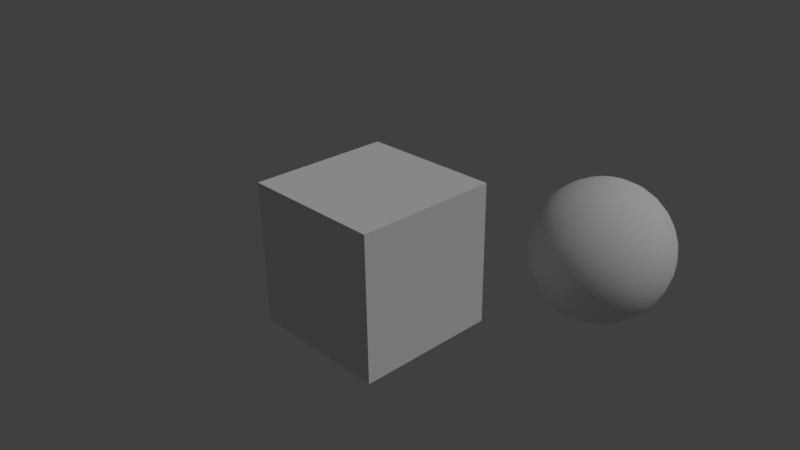 # Source: ambient.blend  (saved by Blender 2.77.3; exported with 4.5.12 LTS)
import bpy
from mathutils import Matrix  # noqa: F401  (used for matrix-valued properties, if any)

bpy.ops.wm.read_factory_settings(use_empty=True)
scene = bpy.context.scene
scene.name = 'Scene'

# ---- collections
col_collection_1 = bpy.data.collections.new('Collection 1'); scene.collection.children.link(col_collection_1)

# ---- materials (node trees are filled in below, after node groups)
mat_material_001 = bpy.data.materials.new('Material.001')
mat_material_001.alpha_threshold = 0.0
mat_material_001.use_transparent_shadow = False
mat_material_001.specular_color = (1.0, 0.005123, 0.0)
mat_material_001.roughness = 0.5
mat_material_001.specular_intensity = 1.0
mat_material = bpy.data.materials.new('Material')
mat_material.alpha_threshold = 0.0
mat_material.use_transparent_shadow = False
mat_material.roughness = 0.5
mat_material.line_color = (0.0, 0.0, 0.0, 1.0)

# ---- material node trees

# ---- world
world_world = bpy.data.worlds.new('World'); scene.world = world_world
world_world.color = (0.05088, 0.05088, 0.05088)
world_world.use_sun_shadow = False
world_world.sun_shadow_jitter_overblur = 0.0
world_world.cycles.sampling_method = 'MANUAL'

# ---- cameras
cam_camera = bpy.data.cameras.new('Camera')
cam_camera.clip_end = 100.0
cam_camera.lens = 35.0
cam_camera.sensor_width = 32.0
cam_camera.sensor_height = 18.0
cam_camera.ortho_scale = 7.314
cam_camera.dof.focus_distance = 0.0
cam_camera.dof.aperture_fstop = 128.0

# ---- lights
light_lamp = bpy.data.lights.new('Lamp', 'SUN')
light_lamp.transmission_factor = 0.0
light_lamp.cutoff_distance = 30.0
light_lamp.angle = 0.1993
light_lamp.energy = 1.0
light_lamp.shadow_buffer_clip_start = 1.001
light_lamp.shadow_soft_size = 0.1
light_lamp.shadow_cascade_max_distance = 1000.0

# ---- meshes
me_sphere = bpy.data.meshes.new('Sphere')
me_sphere.from_pydata([(-0.1951, 0.0, 0.9808), (-0.3827, 0.0, 0.9239), (-0.5556, 0.0, 0.8315), (-0.7071, 0.0, 0.7071), (-0.8315, 0.0, 0.5556), (-0.9239, 0.0, 0.3827), (-0.9808, 0.0, 0.1951), (-1.0, 0.0, 7.55e-08), (-0.9808, 0.0, -0.1951), (-0.9239, 0.0, -0.3827), (-0.8315, 0.0, -0.5556), (-0.7071, 0.0, -0.7071), (-0.5556, 0.0, -0.8315), (-0.3827, 0.0, -0.9239), (-0.1951, 0.0, -0.9808), (-0.1913, 0.03806, 0.9808), (-0.3753, 0.07466, 0.9239), (-0.5449, 0.1084, 0.8315), (-0.6935, 0.1379, 0.7071), (-0.8155, 0.1622, 0.5556), (-0.9061, 0.1802, 0.3827), (-0.9619, 0.1913, 0.1951), (-0.9808, 0.1951, 7.55e-08), (-0.9619, 0.1913, -0.1951), (-0.9061, 0.1802, -0.3827), (-0.8155, 0.1622, -0.5556), (-0.6935, 0.1379, -0.7071), (-0.5449, 0.1084, -0.8315), (-0.3753, 0.07466, -0.9239), (-0.1913, 0.03806, -0.9808), (-0.1802, 0.07466, 0.9808), (-0.3536, 0.1464, 0.9239), (-0.5133, 0.2126, 0.8315), (-0.6533, 0.2706, 0.7071), (-0.7682, 0.3182, 0.5556), (-0.8536, 0.3536, 0.3827), (-0.9061, 0.3753, 0.1951), (-0.9239, 0.3827, 7.55e-08), (-0.9061, 0.3753, -0.1951), (-0.8536, 0.3536, -0.3827), (-0.7682, 0.3182, -0.5556), (-0.6533, 0.2706, -0.7071), (-0.5133, 0.2126, -0.8315), (-0.3536, 0.1464, -0.9239), (-0.1802, 0.07466, -0.9808), (-0.1622, 0.1084, 0.9808), (-0.3182, 0.2126, 0.9239), (-0.4619, 0.3087, 0.8315), (-0.5879, 0.3928, 0.7071), (-0.6913, 0.4619, 0.5556), (-0.7682, 0.5133, 0.3827), (-0.8155, 0.5449, 0.1951), (-0.8315, 0.5556, 7.55e-08), (-0.8155, 0.5449, -0.1951), (-0.7682, 0.5133, -0.3827), (-0.6913, 0.4619, -0.5556), (-0.5879, 0.3928, -0.7071), (-0.4619, 0.3087, -0.8315), (-0.3182, 0.2126, -0.9239), (-0.1622, 0.1084, -0.9808), (-0.1379, 0.1379, 0.9808), (-0.2706, 0.2706, 0.9239), (-0.3928, 0.3928, 0.8315), (-0.5, 0.5, 0.7071), (-0.5879, 0.5879, 0.5556), (-0.6533, 0.6533, 0.3827), (-0.6935, 0.6935, 0.1951), (-0.7071, 0.7071, 7.55e-08), (-0.6935, 0.6935, -0.1951), (-0.6533, 0.6533, -0.3827), (-0.5879, 0.5879, -0.5556), (-0.5, 0.5, -0.7071), (-0.3928, 0.3928, -0.8315), (-0.2706, 0.2706, -0.9239), (-0.1379, 0.1379, -0.9808), (-0.1084, 0.1622, 0.9808), (-0.2126, 0.3182, 0.9239), (-0.3087, 0.4619, 0.8315), (-0.3928, 0.5879, 0.7071), (-0.4619, 0.6913, 0.5556), (-0.5133, 0.7682, 0.3827), (-0.5449, 0.8155, 0.1951), (-0.5556, 0.8315, 7.55e-08), (-0.5449, 0.8155, -0.1951), (-0.5133, 0.7682, -0.3827), (-0.4619, 0.6913, -0.5556), (-0.3928, 0.5879, -0.7071), (-0.3087, 0.4619, -0.8315), (-0.2126, 0.3182, -0.9239), (-0.1084, 0.1622, -0.9808), (-0.07466, 0.1802, 0.9808), (-0.1464, 0.3536, 0.9239), (-0.2126, 0.5133, 0.8315), (-0.2706, 0.6533, 0.7071), (-0.3182, 0.7682, 0.5556), (-0.3536, 0.8536, 0.3827), (-0.3753, 0.9061, 0.1951), (-0.3827, 0.9239, 7.55e-08), (-0.3753, 0.9061, -0.1951), (-0.3536, 0.8536, -0.3827), (-0.3182, 0.7682, -0.5556), (-0.2706, 0.6533, -0.7071), (-0.2126, 0.5133, -0.8315), (-0.1464, 0.3536, -0.9239), (-0.07466, 0.1802, -0.9808), (-0.03806, 0.1913, 0.9808), (-0.07466, 0.3753, 0.9239), (-0.1084, 0.5449, 0.8315), (-0.1379, 0.6935, 0.7071), (-0.1622, 0.8155, 0.5556), (-0.1802, 0.9061, 0.3827), (-0.1913, 0.9619, 0.1951), (-0.1951, 0.9808, 7.55e-08), (-0.1913, 0.9619, -0.1951), (-0.1802, 0.9061, -0.3827), (-0.1622, 0.8155, -0.5556), (-0.1379, 0.6935, -0.7071), (-0.1084, 0.5449, -0.8315), (-0.07466, 0.3753, -0.9239), (-0.03806, 0.1913, -0.9808), (3.364e-07, 0.1951, 0.9808), (3.731e-07, 0.3827, 0.9239), (3.802e-07, 0.5556, 0.8315), (4.165e-07, 0.7071, 0.7071), (3.882e-07, 0.8315, 0.5556), (3.396e-07, 0.9239, 0.3827), (4.025e-07, 0.9808, 0.1951), (3.481e-07, 1.0, 7.55e-08), (3.703e-07, 0.9808, -0.1951), (3.951e-07, 0.9239, -0.3827), (3.882e-07, 0.8315, -0.5556), (4.165e-07, 0.7071, -0.7071), (3.759e-07, 0.5556, -0.8315), (3.309e-07, 0.3827, -0.9239), (3.366e-07, 0.1951, -0.9808), (0.03806, 0.1913, 0.9808), (0.07466, 0.3753, 0.9239), (0.1084, 0.5449, 0.8315), (0.138, 0.6935, 0.7071), (0.1622, 0.8155, 0.5556), (0.1802, 0.9061, 0.3827), (0.1913, 0.9619, 0.1951), (0.1951, 0.9808, 7.55e-08), (0.1913, 0.9619, -0.1951), (0.1802, 0.9061, -0.3827), (0.1622, 0.8155, -0.5556), (0.138, 0.6935, -0.7071), (0.1084, 0.5449, -0.8315), (0.07466, 0.3753, -0.9239), (0.03806, 0.1913, -0.9808), (0.07466, 0.1802, 0.9808), (0.1464, 0.3536, 0.9239), (0.2126, 0.5133, 0.8315), (0.2706, 0.6533, 0.7071), (0.3182, 0.7682, 0.5556), (0.3536, 0.8536, 0.3827), (0.3753, 0.9061, 0.1951), (0.3827, 0.9239, 7.55e-08), (0.3753, 0.9061, -0.1951), (0.3536, 0.8536, -0.3827), (0.3182, 0.7682, -0.5556), (0.2706, 0.6533, -0.7071), (0.2126, 0.5133, -0.8315), (0.1464, 0.3536, -0.9239), (0.07466, 0.1802, -0.9808), (0.1084, 0.1622, 0.9808), (0.2126, 0.3182, 0.9239), (0.3087, 0.4619, 0.8315), (0.3928, 0.5879, 0.7071), (0.4619, 0.6913, 0.5556), (0.5133, 0.7682, 0.3827), (0.5449, 0.8155, 0.1951), (0.5556, 0.8315, 7.55e-08), (0.5449, 0.8155, -0.1951), (0.5133, 0.7682, -0.3827), (0.4619, 0.6913, -0.5556), (0.3928, 0.5879, -0.7071), (0.3087, 0.4619, -0.8315), (0.2126, 0.3182, -0.9239), (0.1084, 0.1622, -0.9808), (0.138, 0.1379, 0.9808), (0.2706, 0.2706, 0.9239), (0.3928, 0.3928, 0.8315), (0.5, 0.5, 0.7071), (0.5879, 0.5879, 0.5556), (0.6533, 0.6533, 0.3827), (0.6935, 0.6935, 0.1951), (0.7071, 0.7071, 7.55e-08), (0.6935, 0.6935, -0.1951), (0.6533, 0.6533, -0.3827), (0.5879, 0.5879, -0.5556), (0.5, 0.5, -0.7071), (0.3928, 0.3928, -0.8315), (0.2706, 0.2706, -0.9239), (0.138, 0.1379, -0.9808), (0.1622, 0.1084, 0.9808), (0.3182, 0.2126, 0.9239), (0.4619, 0.3087, 0.8315), (0.5879, 0.3928, 0.7071), (0.6913, 0.4619, 0.5556), (0.7682, 0.5133, 0.3827), (0.8155, 0.5449, 0.1951), (0.8315, 0.5556, 7.55e-08), (0.8155, 0.5449, -0.1951), (0.7682, 0.5133, -0.3827), (0.6913, 0.4619, -0.5556), (0.5879, 0.3928, -0.7071), (0.4619, 0.3087, -0.8315), (0.3182, 0.2126, -0.9239), (0.1622, 0.1084, -0.9808), (0.1802, 0.07466, 0.9808), (0.3536, 0.1464, 0.9239), (0.5133, 0.2126, 0.8315), (0.6533, 0.2706, 0.7071), (0.7682, 0.3182, 0.5556), (0.8536, 0.3536, 0.3827), (0.9061, 0.3753, 0.1951), (0.9239, 0.3827, 7.55e-08), (0.9061, 0.3753, -0.1951), (0.8536, 0.3536, -0.3827), (0.7682, 0.3182, -0.5556), (0.6533, 0.2706, -0.7071), (0.5133, 0.2126, -0.8315), (0.3536, 0.1464, -0.9239), (0.1802, 0.07466, -0.9808), (0.1913, 0.03806, 0.9808), (0.3753, 0.07466, 0.9239), (0.5449, 0.1084, 0.8315), (0.6935, 0.1379, 0.7071), (0.8155, 0.1622, 0.5556), (0.9061, 0.1802, 0.3827), (0.9619, 0.1913, 0.1951), (0.9808, 0.1951, 7.55e-08), (0.9619, 0.1913, -0.1951), (0.9061, 0.1802, -0.3827), (0.8155, 0.1622, -0.5556), (0.6935, 0.1379, -0.7071), (0.5449, 0.1084, -0.8315), (0.3753, 0.07466, -0.9239), (0.1913, 0.03806, -0.9808), (0.1951, -1.85e-08, 0.9808), (0.3827, -7.206e-08, 0.9239), (0.5556, -9.813e-08, 0.8315), (0.7071, -1.331e-07, 0.7071), (0.8315, -1.224e-07, 0.5556), (0.9239, -5.921e-08, 0.3827), (0.9808, -1.221e-07, 0.1951), (1.0, -1.145e-07, 7.55e-08), (0.9808, -7.524e-08, -0.1951), (0.9239, -6.785e-08, -0.3827), (0.8315, -1.224e-07, -0.5556), (0.7071, -1.331e-07, -0.7071), (0.5556, -9.68e-08, -0.8315), (0.3827, -4.299e-08, -0.9239), (0.1951, -1.509e-08, -0.9808), (0.1913, -0.03806, 0.9808), (0.3753, -0.07466, 0.9239), (0.5449, -0.1084, 0.8315), (0.6935, -0.1379, 0.7071), (0.8155, -0.1622, 0.5556), (0.9061, -0.1802, 0.3827), (0.9619, -0.1913, 0.1951), (0.9808, -0.1951, 7.55e-08), (0.9619, -0.1913, -0.1951), (0.9061, -0.1802, -0.3827), (0.8155, -0.1622, -0.5556), (0.6935, -0.1379, -0.7071), (0.5449, -0.1084, -0.8315), (0.3753, -0.07466, -0.9239), (0.1913, -0.03806, -0.9808), (0.1802, -0.07466, 0.9808), (0.3536, -0.1464, 0.9239), (0.5133, -0.2126, 0.8315), (0.6533, -0.2706, 0.7071), (0.7682, -0.3182, 0.5556), (0.8536, -0.3536, 0.3827), (0.9061, -0.3753, 0.1951), (0.9239, -0.3827, 7.55e-08), (0.9061, -0.3753, -0.1951), (0.8536, -0.3536, -0.3827), (0.7682, -0.3182, -0.5556), (0.6533, -0.2706, -0.7071), (0.5133, -0.2126, -0.8315), (0.3536, -0.1464, -0.9239), (0.1802, -0.07466, -0.9808), (0.1622, -0.1084, 0.9808), (0.3182, -0.2126, 0.9239), (0.4619, -0.3087, 0.8315), (0.5879, -0.3928, 0.7071), (0.6913, -0.4619, 0.5556), (0.7682, -0.5133, 0.3827), (0.8155, -0.5449, 0.1951), (0.8315, -0.5556, 7.55e-08), (0.8155, -0.5449, -0.1951), (0.7682, -0.5133, -0.3827), (0.6913, -0.4619, -0.5556), (0.5879, -0.3928, -0.7071), (0.4619, -0.3087, -0.8315), (0.3182, -0.2126, -0.9239), (0.1622, -0.1084, -0.9808), (0.138, -0.1379, 0.9808), (0.2706, -0.2706, 0.9239), (0.3928, -0.3928, 0.8315), (0.5, -0.5, 0.7071), (0.5879, -0.5879, 0.5556), (0.6533, -0.6533, 0.3827), (0.6935, -0.6935, 0.1951), (0.7071, -0.7071, 7.55e-08), (0.6935, -0.6935, -0.1951), (0.6533, -0.6533, -0.3827), (0.5879, -0.5879, -0.5556), (0.5, -0.5, -0.7071), (0.3928, -0.3928, -0.8315), (0.2706, -0.2706, -0.9239), (0.138, -0.1379, -0.9808), (0.1084, -0.1622, 0.9808), (0.2126, -0.3182, 0.9239), (0.3087, -0.4619, 0.8315), (0.3928, -0.5879, 0.7071), (0.4619, -0.6913, 0.5556), (0.5133, -0.7682, 0.3827), (0.5449, -0.8155, 0.1951), (0.5556, -0.8315, 7.55e-08), (0.5449, -0.8155, -0.1951), (0.5133, -0.7682, -0.3827), (0.4619, -0.6913, -0.5556), (0.3928, -0.5879, -0.7071), (0.3087, -0.4619, -0.8315), (0.2126, -0.3182, -0.9239), (0.1084, -0.1622, -0.9808), (3.258e-07, 2.57e-14, -1.0), (0.07466, -0.1802, 0.9808), (0.1464, -0.3536, 0.9239), (0.2126, -0.5133, 0.8315), (0.2706, -0.6533, 0.7071), (0.3182, -0.7682, 0.5556), (0.3536, -0.8536, 0.3827), (0.3753, -0.9061, 0.1951), (0.3827, -0.9239, 7.55e-08), (0.3753, -0.9061, -0.1951), (0.3536, -0.8536, -0.3827), (0.3182, -0.7682, -0.5556), (0.2706, -0.6533, -0.7071), (0.2126, -0.5133, -0.8315), (0.1464, -0.3536, -0.9239), (0.07466, -0.1802, -0.9808), (0.03806, -0.1913, 0.9808), (0.07466, -0.3753, 0.9239), (0.1084, -0.5449, 0.8315), (0.1379, -0.6935, 0.7071), (0.1622, -0.8155, 0.5556), (0.1802, -0.9061, 0.3827), (0.1913, -0.9619, 0.1951), (0.1951, -0.9808, 7.55e-08), (0.1913, -0.9619, -0.1951), (0.1802, -0.9061, -0.3827), (0.1622, -0.8155, -0.5556), (0.1379, -0.6935, -0.7071), (0.1084, -0.5449, -0.8315), (0.07466, -0.3753, -0.9239), (0.03806, -0.1913, -0.9808), (2.965e-07, -0.1951, 0.9808), (2.151e-07, -0.3827, 0.9239), (1.831e-07, -0.5556, 0.8315), (1.364e-07, -0.7071, 0.7071), (1.501e-07, -0.8315, 0.5556), (1.781e-07, -0.9239, 0.3827), (8.306e-08, -0.9808, 0.1951), (1.229e-07, -1.0, 7.55e-08), (1.475e-07, -0.9808, -0.1951), (2.133e-07, -0.9239, -0.3827), (1.501e-07, -0.8315, -0.5556), (1.364e-07, -0.7071, -0.7071), (2.136e-07, -0.5556, -0.8315), (2.573e-07, -0.3827, -0.9239), (2.97e-07, -0.1951, -0.9808), (-0.03806, -0.1913, 0.9808), (-0.07466, -0.3753, 0.9239), (-0.1084, -0.5449, 0.8315), (-0.1379, -0.6935, 0.7071), (-0.1622, -0.8155, 0.5556), (-0.1802, -0.9061, 0.3827), (-0.1913, -0.9619, 0.1951), (-0.1951, -0.9808, 7.55e-08), (-0.1913, -0.9619, -0.1951), (-0.1802, -0.9061, -0.3827), (-0.1622, -0.8155, -0.5556), (-0.1379, -0.6935, -0.7071), (-0.1084, -0.5449, -0.8315), (-0.07466, -0.3753, -0.9239), (-0.03806, -0.1913, -0.9808), (-0.07466, -0.1802, 0.9808), (-0.1464, -0.3536, 0.9239), (-0.2126, -0.5133, 0.8315), (-0.2706, -0.6533, 0.7071), (-0.3182, -0.7682, 0.5556), (-0.3536, -0.8536, 0.3827), (-0.3753, -0.9061, 0.1951), (-0.3827, -0.9239, 7.55e-08), (-0.3753, -0.9061, -0.1951), (-0.3536, -0.8536, -0.3827), (-0.3182, -0.7682, -0.5556), (-0.2706, -0.6533, -0.7071), (-0.2126, -0.5133, -0.8315), (-0.1464, -0.3536, -0.9239), (-0.07466, -0.1802, -0.9808), (-0.1084, -0.1622, 0.9808), (-0.2126, -0.3182, 0.9239), (-0.3087, -0.4619, 0.8315), (-0.3928, -0.5879, 0.7071), (-0.4619, -0.6913, 0.5556), (-0.5133, -0.7682, 0.3827), (-0.5449, -0.8155, 0.1951), (-0.5556, -0.8315, 7.55e-08), (-0.5449, -0.8155, -0.1951), (-0.5133, -0.7682, -0.3827), (-0.4619, -0.6913, -0.5556), (-0.3928, -0.5879, -0.7071), (-0.3087, -0.4619, -0.8315), (-0.2126, -0.3182, -0.9239), (-0.1084, -0.1622, -0.9808), (-0.1379, -0.1379, 0.9808), (-0.2706, -0.2706, 0.9239), (-0.3928, -0.3928, 0.8315), (-0.5, -0.5, 0.7071), (-0.5879, -0.5879, 0.5556), (-0.6533, -0.6533, 0.3827), (-0.6935, -0.6935, 0.1951), (-0.7071, -0.7071, 7.55e-08), (-0.6935, -0.6935, -0.1951), (-0.6533, -0.6533, -0.3827), (-0.5879, -0.5879, -0.5556), (-0.5, -0.5, -0.7071), (-0.3928, -0.3928, -0.8315), (-0.2706, -0.2706, -0.9239), (-0.1379, -0.1379, -0.9808), (-0.1622, -0.1084, 0.9808), (-0.3182, -0.2126, 0.9239), (-0.4619, -0.3087, 0.8315), (-0.5879, -0.3928, 0.7071), (-0.6913, -0.4619, 0.5556), (-0.7682, -0.5133, 0.3827), (-0.8155, -0.5449, 0.1951), (-0.8315, -0.5556, 7.55e-08), (-0.8155, -0.5449, -0.1951), (-0.7682, -0.5133, -0.3827), (-0.6913, -0.4619, -0.5556), (-0.5879, -0.3928, -0.7071), (-0.4619, -0.3087, -0.8315), (-0.3182, -0.2126, -0.9239), (-0.1622, -0.1084, -0.9808), (2.48e-08, -1.247e-07, 1.0), (-0.1802, -0.07466, 0.9808), (-0.3536, -0.1464, 0.9239), (-0.5133, -0.2126, 0.8315), (-0.6533, -0.2706, 0.7071), (-0.7682, -0.3182, 0.5556), (-0.8536, -0.3536, 0.3827), (-0.9061, -0.3753, 0.1951), (-0.9239, -0.3827, 7.55e-08), (-0.9061, -0.3753, -0.1951), (-0.8536, -0.3536, -0.3827), (-0.7682, -0.3182, -0.5556), (-0.6533, -0.2706, -0.7071), (-0.5133, -0.2126, -0.8315), (-0.3536, -0.1464, -0.9239), (-0.1802, -0.07466, -0.9808), (-0.1913, -0.03806, 0.9808), (-0.3753, -0.07466, 0.9239), (-0.5449, -0.1084, 0.8315), (-0.6935, -0.1379, 0.7071), (-0.8155, -0.1622, 0.5556), (-0.9061, -0.1802, 0.3827), (-0.9619, -0.1913, 0.1951), (-0.9808, -0.1951, 7.55e-08), (-0.9619, -0.1913, -0.1951), (-0.9061, -0.1802, -0.3827), (-0.8155, -0.1622, -0.5556), (-0.6935, -0.1379, -0.7071), (-0.5449, -0.1084, -0.8315), (-0.3753, -0.07466, -0.9239), (-0.1913, -0.03806, -0.9808)], [], [(12, 11, 26, 27), (0, 451, 15), (5, 4, 19, 20), (11, 10, 25, 26), (10, 9, 24, 25), (4, 3, 18, 19), (9, 8, 23, 24), (330, 14, 29), (14, 13, 28, 29), (3, 2, 17, 18), (2, 1, 16, 17), (8, 7, 22, 23), (13, 12, 27, 28), (1, 0, 15, 16), (7, 6, 21, 22), (6, 5, 20, 21), (16, 15, 30, 31), (22, 21, 36, 37), (21, 20, 35, 36), (27, 26, 41, 42), (15, 451, 30), (20, 19, 34, 35), (26, 25, 40, 41), (25, 24, 39, 40), (19, 18, 33, 34), (24, 23, 38, 39), (330, 29, 44), (29, 28, 43, 44), (18, 17, 32, 33), (17, 16, 31, 32), (23, 22, 37, 38), (28, 27, 42, 43), (38, 37, 52, 53), (44, 43, 58, 59), (43, 42, 57, 58), (32, 31, 46, 47), (31, 30, 45, 46), (37, 36, 51, 52), (42, 41, 56, 57), (30, 451, 45), (36, 35, 50, 51), (35, 34, 49, 50), (41, 40, 55, 56), (34, 33, 48, 49), (40, 39, 54, 55), (39, 38, 53, 54), (330, 44, 59), (33, 32, 47, 48), (330, 59, 74), (48, 47, 62, 63), (54, 53, 68, 69), (53, 52, 67, 68), (59, 58, 73, 74), (47, 46, 61, 62), (52, 51, 66, 67), (58, 57, 72, 73), (57, 56, 71, 72), (46, 45, 60, 61), (45, 451, 60), (51, 50, 65, 66), (56, 55, 70, 71), (50, 49, 64, 65), (49, 48, 63, 64), (55, 54, 69, 70), (65, 64, 79, 80), (70, 69, 84, 85), (330, 74, 89), (64, 63, 78, 79), (63, 62, 77, 78), (69, 68, 83, 84), (74, 73, 88, 89), (62, 61, 76, 77), (68, 67, 82, 83), (67, 66, 81, 82), (73, 72, 87, 88), (61, 60, 75, 76), (66, 65, 80, 81), (72, 71, 86, 87), (71, 70, 85, 86), (60, 451, 75), (87, 86, 101, 102), (75, 451, 90), (80, 79, 94, 95), (86, 85, 100, 101), (85, 84, 99, 100), (79, 78, 93, 94), (84, 83, 98, 99), (330, 89, 104), (89, 88, 103, 104), (78, 77, 92, 93), (77, 76, 91, 92), (83, 82, 97, 98), (88, 87, 102, 103), (76, 75, 90, 91), (82, 81, 96, 97), (81, 80, 95, 96), (92, 91, 106, 107), (91, 90, 105, 106), (97, 96, 111, 112), (102, 101, 116, 117), (90, 451, 105), (96, 95, 110, 111), (95, 94, 109, 110), (101, 100, 115, 116), (94, 93, 108, 109), (100, 99, 114, 115), (99, 98, 113, 114), (330, 104, 119), (93, 92, 107, 108), (98, 97, 112, 113), (104, 103, 118, 119), (103, 102, 117, 118), (113, 112, 127, 128), (119, 118, 133, 134), (107, 106, 121, 122), (112, 111, 126, 127), (118, 117, 132, 133), (117, 116, 131, 132), (106, 105, 120, 121), (105, 451, 120), (111, 110, 125, 126), (116, 115, 130, 131), (110, 109, 124, 125), (109, 108, 123, 124), (115, 114, 129, 130), (330, 119, 134), (108, 107, 122, 123), (114, 113, 128, 129), (330, 134, 149), (124, 123, 138, 139), (123, 122, 137, 138), (129, 128, 143, 144), (134, 133, 148, 149), (122, 121, 136, 137), (128, 127, 142, 143), (127, 126, 141, 142), (133, 132, 147, 148), (121, 120, 135, 136), (126, 125, 140, 141), (132, 131, 146, 147), (131, 130, 145, 146), (120, 451, 135), (125, 124, 139, 140), (130, 129, 144, 145), (140, 139, 154, 155), (146, 145, 160, 161), (145, 144, 159, 160), (139, 138, 153, 154), (144, 143, 158, 159), (330, 149, 164), (149, 148, 163, 164), (138, 137, 152, 153), (137, 136, 151, 152), (143, 142, 157, 158), (148, 147, 162, 163), (136, 135, 150, 151), (142, 141, 156, 157), (141, 140, 155, 156), (147, 146, 161, 162), (135, 451, 150), (150, 451, 165), (156, 155, 170, 171), (155, 154, 169, 170), (161, 160, 175, 176), (154, 153, 168, 169), (160, 159, 174, 175), (159, 158, 173, 174), (330, 164, 179), (153, 152, 167, 168), (158, 157, 172, 173), (164, 163, 178, 179), (163, 162, 177, 178), (152, 151, 166, 167), (151, 150, 165, 166), (157, 156, 171, 172), (162, 161, 176, 177), (172, 171, 186, 187), (178, 177, 192, 193), (177, 176, 191, 192), (166, 165, 180, 181), (165, 451, 180), (171, 170, 185, 186), (176, 175, 190, 191), (170, 169, 184, 185), (169, 168, 183, 184), (175, 174, 189, 190), (330, 179, 194), (168, 167, 182, 183), (174, 173, 188, 189), (173, 172, 187, 188), (179, 178, 193, 194), (167, 166, 181, 182), (194, 193, 208, 209), (182, 181, 196, 197), (188, 187, 202, 203), (187, 186, 201, 202), (193, 192, 207, 208), (181, 180, 195, 196), (186, 185, 200, 201), (192, 191, 206, 207), (191, 190, 205, 206), (180, 451, 195), (185, 184, 199, 200), (190, 189, 204, 205), (330, 194, 209), (184, 183, 198, 199), (183, 182, 197, 198), (189, 188, 203, 204), (199, 198, 213, 214), (204, 203, 218, 219), (330, 209, 224), (209, 208, 223, 224), (198, 197, 212, 213), (197, 196, 211, 212), (203, 202, 217, 218), (208, 207, 222, 223), (196, 195, 210, 211), (202, 201, 216, 217), (201, 200, 215, 216), (207, 206, 221, 222), (195, 451, 210), (200, 199, 214, 215), (206, 205, 220, 221), (205, 204, 219, 220), (221, 220, 235, 236), (214, 213, 228, 229), (220, 219, 234, 235), (219, 218, 233, 234), (330, 224, 239), (213, 212, 227, 228), (218, 217, 232, 233), (224, 223, 238, 239), (223, 222, 237, 238), (212, 211, 226, 227), (211, 210, 225, 226), (217, 216, 231, 232), (222, 221, 236, 237), (210, 451, 225), (216, 215, 230, 231), (215, 214, 229, 230), (226, 225, 240, 241), (225, 451, 240), (231, 230, 245, 246), (236, 235, 250, 251), (230, 229, 244, 245), (229, 228, 243, 244), (235, 234, 249, 250), (330, 239, 254), (228, 227, 242, 243), (234, 233, 248, 249), (233, 232, 247, 248), (239, 238, 253, 254), (227, 226, 241, 242), (232, 231, 246, 247), (238, 237, 252, 253), (237, 236, 251, 252), (247, 246, 261, 262), (253, 252, 267, 268), (241, 240, 255, 256), (246, 245, 260, 261), (252, 251, 266, 267), (251, 250, 265, 266), (240, 451, 255), (245, 244, 259, 260), (250, 249, 264, 265), (330, 254, 269), (244, 243, 258, 259), (243, 242, 257, 258), (249, 248, 263, 264), (254, 253, 268, 269), (242, 241, 256, 257), (248, 247, 262, 263), (269, 268, 283, 284), (258, 257, 272, 273), (257, 256, 271, 272), (263, 262, 277, 278), (268, 267, 282, 283), (256, 255, 270, 271), (262, 261, 276, 277), (261, 260, 275, 276), (267, 266, 281, 282), (255, 451, 270), (260, 259, 274, 275), (266, 265, 280, 281), (265, 264, 279, 280), (259, 258, 273, 274), (264, 263, 278, 279), (330, 269, 284), (274, 273, 288, 289), (280, 279, 294, 295), (279, 278, 293, 294), (330, 284, 299), (273, 272, 287, 288), (278, 277, 292, 293), (284, 283, 298, 299), (283, 282, 297, 298), (272, 271, 286, 287), (271, 270, 285, 286), (277, 276, 291, 292), (282, 281, 296, 297), (270, 451, 285), (276, 275, 290, 291), (275, 274, 289, 290), (281, 280, 295, 296), (290, 289, 304, 305), (289, 288, 303, 304), (295, 294, 309, 310), (330, 299, 314), (288, 287, 302, 303), (294, 293, 308, 309), (293, 292, 307, 308), (299, 298, 313, 314), (287, 286, 301, 302), (292, 291, 306, 307), (298, 297, 312, 313), (297, 296, 311, 312), (286, 285, 300, 301), (285, 451, 300), (291, 290, 305, 306), (296, 295, 310, 311), (306, 305, 320, 321), (312, 311, 326, 327), (311, 310, 325, 326), (300, 451, 315), (305, 304, 319, 320), (310, 309, 324, 325), (330, 314, 329), (304, 303, 318, 319), (303, 302, 317, 318), (309, 308, 323, 324), (314, 313, 328, 329), (302, 301, 316, 317), (308, 307, 322, 323), (307, 306, 321, 322), (313, 312, 327, 328), (301, 300, 315, 316), (328, 327, 343, 344), (316, 315, 331, 332), (322, 321, 337, 338), (321, 320, 336, 337), (327, 326, 342, 343), (315, 451, 331), (320, 319, 335, 336), (326, 325, 341, 342), (325, 324, 340, 341), (319, 318, 334, 335), (324, 323, 339, 340), (330, 329, 345), (329, 328, 344, 345), (318, 317, 333, 334), (317, 316, 332, 333), (323, 322, 338, 339), (334, 333, 348, 349), (339, 338, 353, 354), (345, 344, 359, 360), (344, 343, 358, 359), (333, 332, 347, 348), (332, 331, 346, 347), (338, 337, 352, 353), (343, 342, 357, 358), (331, 451, 346), (337, 336, 351, 352), (336, 335, 350, 351), (342, 341, 356, 357), (335, 334, 349, 350), (341, 340, 355, 356), (340, 339, 354, 355), (330, 345, 360), (356, 355, 370, 371), (330, 360, 375), (349, 348, 363, 364), (355, 354, 369, 370), (354, 353, 368, 369), (360, 359, 374, 375), (348, 347, 362, 363), (353, 352, 367, 368), (359, 358, 373, 374), (358, 357, 372, 373), (347, 346, 361, 362), (346, 451, 361), (352, 351, 366, 367), (357, 356, 371, 372), (351, 350, 365, 366), (350, 349, 364, 365), (361, 451, 376), (366, 365, 380, 381), (371, 370, 385, 386), (330, 375, 390), (365, 364, 379, 380), (364, 363, 378, 379), (370, 369, 384, 385), (375, 374, 389, 390), (363, 362, 377, 378), (369, 368, 383, 384), (368, 367, 382, 383), (374, 373, 388, 389), (362, 361, 376, 377), (367, 366, 381, 382), (373, 372, 387, 388), (372, 371, 386, 387), (382, 381, 396, 397), (388, 387, 402, 403), (376, 451, 391), (381, 380, 395, 396), (387, 386, 401, 402), (386, 385, 400, 401), (380, 379, 394, 395), (385, 384, 399, 400), (330, 390, 405), (390, 389, 404, 405), (379, 378, 393, 394), (378, 377, 392, 393), (384, 383, 398, 399), (389, 388, 403, 404), (377, 376, 391, 392), (383, 382, 397, 398), (404, 403, 418, 419), (393, 392, 407, 408), (392, 391, 406, 407), (398, 397, 412, 413), (403, 402, 417, 418), (391, 451, 406), (397, 396, 411, 412), (396, 395, 410, 411), (402, 401, 416, 417), (395, 394, 409, 410), (401, 400, 415, 416), (400, 399, 414, 415), (330, 405, 420), (394, 393, 408, 409), (399, 398, 413, 414), (405, 404, 419, 420), (409, 408, 423, 424), (415, 414, 429, 430), (414, 413, 428, 429), (420, 419, 434, 435), (408, 407, 422, 423), (413, 412, 427, 428), (419, 418, 433, 434), (418, 417, 432, 433), (407, 406, 421, 422), (406, 451, 421), (412, 411, 426, 427), (417, 416, 431, 432), (411, 410, 425, 426), (410, 409, 424, 425), (416, 415, 430, 431), (330, 420, 435), (330, 435, 450), (425, 424, 439, 440), (424, 423, 438, 439), (430, 429, 444, 445), (435, 434, 449, 450), (423, 422, 437, 438), (429, 428, 443, 444), (428, 427, 442, 443), (434, 433, 448, 449), (422, 421, 436, 437), (427, 426, 441, 442), (433, 432, 447, 448), (432, 431, 446, 447), (421, 451, 436), (426, 425, 440, 441), (431, 430, 445, 446), (441, 440, 456, 457), (447, 446, 462, 463), (446, 445, 461, 462), (440, 439, 455, 456), (445, 444, 460, 461), (330, 450, 466), (450, 449, 465, 466), (439, 438, 454, 455), (438, 437, 453, 454), (444, 443, 459, 460), (449, 448, 464, 465), (437, 436, 452, 453), (443, 442, 458, 459), (442, 441, 457, 458), (448, 447, 463, 464), (436, 451, 452), (464, 463, 478, 479), (452, 451, 467), (458, 457, 472, 473), (457, 456, 471, 472), (463, 462, 477, 478), (456, 455, 470, 471), (462, 461, 476, 477), (461, 460, 475, 476), (330, 466, 481), (455, 454, 469, 470), (460, 459, 474, 475), (466, 465, 480, 481), (465, 464, 479, 480), (454, 453, 468, 469), (453, 452, 467, 468), (459, 458, 473, 474), (469, 468, 1, 2), (474, 473, 6, 7), (480, 479, 12, 13), (479, 478, 11, 12), (468, 467, 0, 1), (467, 451, 0), (473, 472, 5, 6), (478, 477, 10, 11), (472, 471, 4, 5), (471, 470, 3, 4), (477, 476, 9, 10), (330, 481, 14), (470, 469, 2, 3), (476, 475, 8, 9), (475, 474, 7, 8), (481, 480, 13, 14)])
me_sphere.polygons.foreach_set('use_smooth', [True] * 512)
me_sphere.polygons.foreach_set('material_index', [1, 0, 0, 0, 0, 0, 0, 0, 0, 0, 0, 0, 0, 0, 0, 0, 0, 0, 0, 1, 0, 0, 1, 0, 0, 0, 0, 0, 0, 0, 0, 0, 0, 0, 0, 0, 0, 0, 1, 0, 0, 0, 1, 0, 1, 1, 0, 0, 0, 0, 1, 1, 0, 0, 0, 0, 1, 0, 0, 0, 1, 0, 0, 1, 0, 1, 0, 0, 0, 1, 0, 0, 1, 1, 0, 0, 0, 1, 1, 0, 1, 0, 0, 1, 1, 0, 1, 0, 0, 0, 0, 1, 0, 0, 1, 1, 0, 0, 1, 1, 0, 1, 0, 1, 0, 1, 1, 0, 0, 1, 0, 0, 1, 0, 0, 1, 0, 1, 0, 0, 1, 1, 1, 0, 1, 0, 0, 1, 0, 0, 0, 1, 0, 0, 1, 1, 0, 0, 1, 1, 1, 0, 1, 1, 0, 1, 1, 0, 0, 0, 0, 0, 0, 0, 0, 0, 0, 0, 1, 0, 0, 0, 0, 1, 0, 1, 0, 0, 0, 0, 0, 0, 0, 0, 0, 1, 0, 0, 1, 0, 0, 0, 1, 0, 0, 0, 0, 0, 0, 0, 0, 0, 0, 0, 0, 0, 0, 0, 0, 1, 0, 0, 0, 0, 0, 0, 0, 0, 0, 0, 0, 0, 0, 0, 0, 0, 0, 0, 0, 0, 0, 0, 0, 0, 0, 0, 0, 0, 0, 0, 0, 0, 0, 0, 0, 0, 0, 0, 0, 0, 0, 0, 0, 0, 0, 0, 0, 0, 0, 0, 0, 0, 0, 0, 0, 0, 0, 0, 0, 0, 0, 0, 0, 0, 0, 0, 0, 0, 0, 0, 0, 0, 0, 0, 0, 0, 0, 0, 0, 0, 0, 0, 0, 0, 0, 0, 0, 0, 0, 1, 0, 0, 0, 0, 0, 0, 0, 0, 0, 0, 0, 0, 0, 1, 0, 1, 1, 0, 0, 1, 0, 0, 0, 0, 0, 0, 0, 0, 0, 1, 0, 0, 1, 0, 1, 1, 0, 1, 0, 1, 0, 0, 1, 0, 0, 0, 0, 0, 1, 1, 0, 0, 1, 1, 1, 1, 1, 0, 0, 0, 0, 1, 0, 1, 0, 0, 0, 0, 1, 0, 0, 1, 1, 0, 1, 1, 1, 0, 1, 0, 0, 1, 1, 0, 0, 1, 0, 0, 0, 0, 1, 0, 1, 1, 0, 1, 1, 0, 0, 0, 1, 0, 0, 1, 1, 0, 0, 1, 0, 0, 1, 0, 0, 0, 1, 1, 0, 1, 0, 0, 0, 0, 1, 0, 0, 1, 0, 0, 0, 1, 0, 0, 0, 0, 1, 0, 1, 1, 0, 0, 1, 0, 0, 0, 0, 0, 0, 0, 0, 0, 0, 0, 0, 1, 0, 0, 0, 0, 0, 0, 0, 0, 0, 0, 0, 0, 0, 0, 0, 0, 0, 0, 0, 0, 0, 0, 0, 0, 0, 0, 0, 0, 0, 0, 0, 0, 0, 0, 0, 0, 0, 0, 0, 0, 0, 0, 0, 0, 0, 0, 0, 0, 0, 0, 0, 0, 0, 0, 0, 0, 0, 0, 0, 0, 0, 0, 0, 0, 0, 0, 0, 0])
me_sphere.materials.append(mat_material_001)
me_sphere.materials.append(mat_material)
me_sphere.use_remesh_preserve_volume = False
me_sphere.use_remesh_preserve_attributes = False
me_sphere.use_mirror_vertex_groups = False
me_sphere.update()
me_cube = bpy.data.meshes.new('Cube')
me_cube.from_pydata([(1.0, 1.0, -1.0), (1.0, -1.0, -1.0), (-1.0, -1.0, -1.0), (-1.0, 1.0, -1.0), (1.0, 1.0, 1.0), (1.0, -1.0, 1.0), (-1.0, -1.0, 1.0), (-1.0, 1.0, 1.0)], [], [(0, 1, 2, 3), (4, 7, 6, 5), (0, 4, 5, 1), (1, 5, 6, 2), (2, 6, 7, 3), (4, 0, 3, 7)])
_uv = me_cube.uv_layers.new(name='UVMap')
_uv.uv.foreach_set('vector', [0.0, 0.0, 1.0, 0.0, 1.0, 1.0, 0.0, 1.0, 0.0, 0.0, 1.0, 0.0, 1.0, 1.0, 0.0, 1.0, 0.0, 0.0, 1.0, 0.0, 1.0, 1.0, 0.0, 1.0, 0.0, 0.0, 1.0, 0.0, 1.0, 1.0, 0.0, 1.0, 0.0, 0.0, 1.0, 0.0, 1.0, 1.0, 0.0, 1.0, 0.0, 0.0, 1.0, 0.0, 1.0, 1.0, 0.0, 1.0])
me_cube.materials.append(mat_material)
me_cube.use_remesh_preserve_volume = False
me_cube.use_remesh_preserve_attributes = False
me_cube.use_mirror_vertex_groups = False
me_cube.update()

# ---- objects
ob_sphere = bpy.data.objects.new('Sphere', me_sphere)
ob_cube = bpy.data.objects.new('Cube', me_cube)
ob_lamp = bpy.data.objects.new('Lamp', light_lamp)
ob_camera = bpy.data.objects.new('Camera', cam_camera)

# ---- transforms, parenting, visibility, modifiers, constraints
ob_sphere.location = (1.683, 2.63, -0.2778)
ob_sphere.lineart.crease_threshold = 0.0
ob_cube.location = (0.0, 0.0, 0.0)
ob_cube.lock_rotations_4d = False
ob_cube.empty_display_type = 'ARROWS'
ob_cube.lineart.crease_threshold = 0.0
ob_lamp.location = (4.076, 1.005, 5.904)
ob_lamp.rotation_euler = (0.6503, 0.05522, 1.866)
ob_lamp.lock_rotations_4d = False
ob_lamp.empty_display_type = 'ARROWS'
ob_lamp.color = (0.0, 0.0, 0.0, 0.0)
ob_lamp.lineart.crease_threshold = 0.0
ob_camera.location = (7.481, -6.508, 5.344)
ob_camera.rotation_euler = (1.109, 0.01082, 0.8149)
ob_camera.lock_rotations_4d = False
ob_camera.empty_display_type = 'ARROWS'
ob_camera.color = (0.0, 0.0, 0.0, 0.0)
ob_camera.display_type = 'WIRE'
ob_camera.lineart.crease_threshold = 0.0

# ---- collection membership
col_collection_1.objects.link(ob_sphere)
col_collection_1.objects.link(ob_cube)
col_collection_1.objects.link(ob_lamp)
col_collection_1.objects.link(ob_camera)

# ---- scene / render settings (as saved in the file)
scene.camera = ob_camera
scene.frame_start = 1; scene.frame_end = 250; scene.frame_set(0)
scene.render.engine = 'BLENDER_EEVEE_NEXT'
scene.render.resolution_percentage = 50
scene.render.dither_intensity = 0.0
scene.cycles.use_denoising = False
scene.cycles.samples = 128
scene.cycles.sampling_pattern = 'TABULATED_SOBOL'
scene.cycles.light_sampling_threshold = 0.0
scene.cycles.use_adaptive_sampling = False
scene.cycles.use_light_tree = False
scene.cycles.blur_glossy = 0.0
scene.cycles.sample_clamp_indirect = 0.0
scene.view_settings.view_transform = 'Standard'
bpy.context.view_layer.update()
